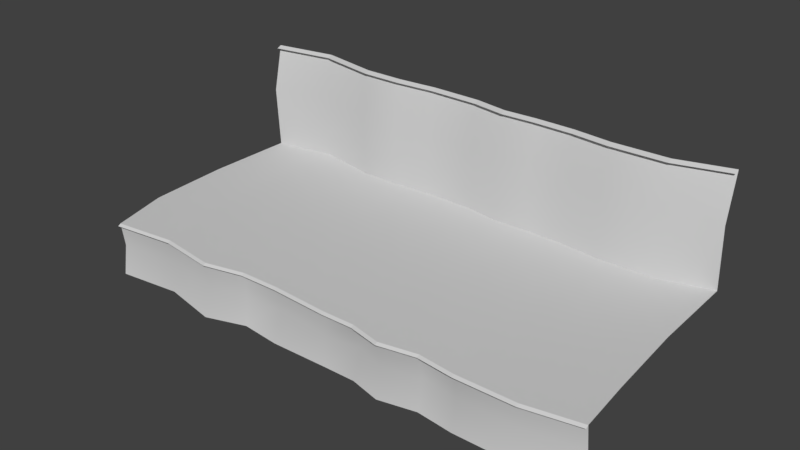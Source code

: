 # Source: IntroMesh.blend  (saved by Blender 2.79.0; exported with 4.5.12 LTS)
import bpy
from mathutils import Matrix  # noqa: F401  (used for matrix-valued properties, if any)

bpy.ops.wm.read_factory_settings(use_empty=True)
scene = bpy.context.scene
scene.name = 'Scene'

# ---- collections
col_collection_1 = bpy.data.collections.new('Collection 1'); scene.collection.children.link(col_collection_1)

# ---- materials (node trees are filled in below, after node groups)
mat_rcks_rocks_png = bpy.data.materials.new('Rcks_Rocks.png')
mat_rcks_rocks_png.alpha_threshold = 0.0
mat_rcks_rocks_png.use_transparent_shadow = False
mat_rcks_rocks_png.diffuse_color = (0.64, 0.64, 0.64, 1.0)
mat_rcks_rocks_png.specular_color = (0.5, 0.5, 0.5)
mat_rcks_rocks_png.roughness = 0.5
mat_rcks_rocks_png.specular_intensity = 1.0
mat_rcks_grassoff_png = bpy.data.materials.new('Rcks_GrassOff.png')
mat_rcks_grassoff_png.alpha_threshold = 0.0
mat_rcks_grassoff_png.use_transparent_shadow = False
mat_rcks_grassoff_png.diffuse_color = (0.64, 0.64, 0.64, 1.0)
mat_rcks_grassoff_png.specular_color = (0.5, 0.5, 0.5)
mat_rcks_grassoff_png.roughness = 0.5
mat_rcks_grassoff_png.specular_intensity = 1.0
mat_rcks = bpy.data.materials.new('Rcks')
mat_rcks.alpha_threshold = 0.0
mat_rcks.use_transparent_shadow = False
mat_rcks.diffuse_color = (0.64, 0.64, 0.64, 1.0)
mat_rcks.specular_color = (0.5, 0.5, 0.5)
mat_rcks.roughness = 0.5
mat_rcks.specular_intensity = 1.0

# ---- material node trees

# ---- world
world_world = bpy.data.worlds.new('World'); scene.world = world_world
world_world.color = (0.05088, 0.05088, 0.05088)
world_world.use_sun_shadow = False
world_world.sun_shadow_jitter_overblur = 0.0
world_world.cycles.sampling_method = 'MANUAL'

# ---- meshes
me_plane = bpy.data.meshes.new('Plane')
me_plane.from_pydata([(-1.532, 0.0, 1.484), (0.1675, 0.0, 1.484), (-0.3197, 0.0, -0.7828), (-1.594, 0.0, -0.8338), (-2.453, 0.0, 1.453), (-2.635, 0.0, -0.8338), (-2.351, 0.0, 2.795), (-1.284, 0.0, 2.773), (0.2827, 0.0, 2.853), (1.026, 0.0, 1.605), (1.159, 0.0, 2.839), (2.001, 0.0, 3.021), (1.886, 0.0, 1.727), (0.5387, 0.0, -0.6618), (1.399, 0.0, -0.5406), (2.87, 0.0, 1.656), (2.985, 0.0, 2.822), (3.968, 0.0, 2.924), (3.853, 0.0, 1.586), (2.382, 0.0, -0.6107), (3.718, 0.0, -0.6625), (-3.374, 0.0, 1.421), (-3.675, 0.0, -0.8338), (-5.569, 0.0, -1.145), (-5.412, 0.0, 1.128), (-3.418, 0.0, 3.048), (-4.96, 0.0, 2.844), (-1.666, 0.0, -3.398), (-2.785, 0.0, -3.309), (-0.2956, 0.0, -3.376), (0.6277, 0.0, -3.225), (-3.904, 0.0, -3.309), (-5.562, 0.0, -3.624), (3.668, 0.0, -3.144), (2.61, 0.0, -3.253), (1.553, 0.0, -3.269), (5.537, 0.009234, 2.917), (5.404, 0.009234, 1.576), (5.248, 0.009234, -0.6725), (5.191, 0.009234, -3.154), (6.82, 0.01815, 1.197), (6.664, 0.01815, -1.052), (6.953, 0.01815, 2.653), (6.606, 0.01815, -3.534), (-7.233, 0.01874, -3.289), (-7.239, 0.01874, -0.8104), (-7.082, 0.01874, 1.462), (-6.63, 0.01874, 3.077), (2.001, 0.0, 3.021), (2.001, -0.04879, 3.096), (2.985, -0.04879, 2.897), (2.985, 0.0, 2.822), (3.968, -0.04879, 2.999), (3.968, 0.0, 2.924), (6.953, 0.01815, 2.653), (5.537, 0.009234, 2.917), (5.537, -0.03955, 2.992), (6.953, -0.03064, 2.728), (-6.63, 0.01874, 3.077), (-6.63, -0.03005, 3.152), (-4.96, -0.04879, 2.919), (-4.96, 0.0, 2.844), (-2.351, 0.0, 2.795), (-2.351, -0.04879, 2.871), (-1.284, -0.04879, 2.848), (-1.284, 0.0, 2.773), (0.2827, 0.0, 2.853), (0.2827, -0.04879, 2.928), (1.159, -0.04879, 2.915), (1.159, 0.0, 2.839), (-3.418, 0.0, 3.048), (-3.418, -0.04879, 3.123), (-5.562, 2.978, -3.811), (-5.562, 2.915, -3.676), (-3.904, 2.915, -3.36), (-3.904, 2.978, -3.495), (-1.666, 2.978, -3.584), (-1.666, 2.915, -3.45), (-0.2956, 2.915, -3.428), (-0.2956, 2.978, -3.563), (3.668, 2.978, -3.331), (3.668, 2.915, -3.196), (5.191, 2.925, -3.206), (5.191, 2.987, -3.341), (-2.785, 2.978, -3.495), (-2.785, 2.915, -3.36), (0.6277, 2.915, -3.277), (0.6277, 2.978, -3.412), (6.606, 2.934, -3.586), (6.606, 2.996, -3.721), (2.61, 2.978, -3.44), (2.61, 2.915, -3.305), (1.553, 2.978, -3.455), (1.553, 2.915, -3.32), (-7.233, 2.997, -3.476), (-7.233, 2.934, -3.341), (1.159, 0.0, 2.839), (0.2827, 0.0, 2.853), (0.2827, -0.6567, 2.821), (1.159, -0.6567, 2.685), (-1.284, 0.0, 2.773), (-1.284, -0.6567, 2.686), (-2.351, 0.0, 2.795), (-3.418, 0.0, 3.048), (-3.418, -0.6567, 3.02), (-2.351, -0.6567, 2.736), (-4.96, 0.0, 2.844), (-4.96, -0.6567, 2.76), (2.001, 0.0, 3.021), (2.001, -0.6567, 2.963), (2.985, 0.0, 2.822), (2.985, -0.6567, 2.696), (3.968, 0.0, 2.924), (3.968, -0.6567, 2.836), (0.2827, -1.459, 2.892), (1.159, -1.459, 2.879), (-3.418, -1.459, 3.194), (-2.351, -1.459, 2.835), (2.985, -1.459, 2.861), (3.968, -1.459, 2.963), (-1.284, -1.459, 2.935), (2.001, -1.459, 3.082), (-4.96, -1.459, 2.883), (5.537, -0.6474, 2.829), (5.537, 0.009234, 2.917), (5.537, -1.45, 2.956), (6.953, -0.6385, 2.565), (6.953, 0.01815, 2.653), (6.953, -1.441, 2.692), (-6.63, 0.01874, 3.077), (-6.63, -0.6379, 2.993), (-6.63, -1.441, 3.116), (-2.785, 0.0, -3.309), (-1.666, 0.0, -3.398), (-1.666, 1.706, -3.301), (-2.785, 1.706, -3.212), (-0.2956, 0.0, -3.376), (0.6277, 0.0, -3.225), (0.6277, 1.706, -3.128), (-0.2956, 1.706, -3.279), (2.61, 0.0, -3.253), (3.668, 0.0, -3.144), (3.668, 1.706, -3.047), (2.61, 1.706, -3.156), (1.553, 0.0, -3.269), (1.553, 1.706, -3.172), (5.191, 0.009234, -3.154), (5.191, 1.715, -3.057), (-3.904, 0.0, -3.309), (-3.904, 1.706, -3.212), (6.606, 0.01815, -3.534), (6.606, 1.724, -3.437), (-5.562, 0.0, -3.624), (-5.562, 1.706, -3.527), (-7.233, 0.01874, -3.289), (-7.233, 1.725, -3.192), (2.61, 2.978, -3.44), (1.553, 2.978, -3.455), (-5.562, 2.978, -3.811), (-7.233, 2.997, -3.476), (-2.785, 2.978, -3.495), (-3.904, 2.978, -3.495), (0.6277, 2.978, -3.412), (-0.2956, 2.978, -3.563), (-1.666, 2.978, -3.584), (5.191, 2.987, -3.341), (3.668, 2.978, -3.331), (6.606, 2.996, -3.721)], [], [(0, 1, 2, 3), (4, 0, 3, 5), (6, 7, 0, 4), (7, 8, 1, 0), (9, 10, 11, 12), (13, 9, 12, 14), (15, 16, 17, 18), (19, 15, 18, 20), (21, 22, 23, 24), (25, 21, 24, 26), (25, 6, 4, 21), (21, 4, 5, 22), (14, 12, 15, 19), (12, 11, 16, 15), (2, 1, 9, 13), (1, 8, 10, 9), (5, 3, 27, 28), (3, 2, 29, 27), (2, 13, 30, 29), (23, 22, 31, 32), (22, 5, 28, 31), (19, 20, 33, 34), (14, 19, 34, 35), (13, 14, 35, 30), (18, 17, 36, 37), (20, 18, 37, 38), (33, 20, 38, 39), (38, 37, 40, 41), (37, 36, 42, 40), (39, 38, 41, 43), (23, 32, 44, 45), (24, 23, 45, 46), (26, 24, 46, 47), (48, 49, 50, 51), (51, 50, 52, 53), (54, 55, 56, 57), (53, 52, 56, 55), (58, 59, 60, 61), (62, 63, 64, 65), (66, 67, 68, 69), (70, 71, 63, 62), (65, 64, 67, 66), (69, 68, 49, 48), (61, 60, 71, 70), (72, 73, 74, 75), (76, 77, 78, 79), (80, 81, 82, 83), (84, 85, 77, 76), (79, 78, 86, 87), (83, 82, 88, 89), (90, 91, 81, 80), (92, 93, 91, 90), (94, 95, 73, 72), (75, 74, 85, 84), (87, 86, 93, 92), (96, 97, 98, 99), (97, 100, 101, 98), (102, 103, 104, 105), (103, 106, 107, 104), (100, 102, 105, 101), (108, 96, 99, 109), (110, 108, 109, 111), (112, 110, 111, 113), (99, 98, 114, 115), (105, 104, 116, 117), (113, 111, 118, 119), (101, 105, 117, 120), (111, 109, 121, 118), (104, 107, 122, 116), (109, 99, 115, 121), (98, 101, 120, 114), (112, 113, 123, 124), (113, 119, 125, 123), (124, 123, 126, 127), (123, 125, 128, 126), (107, 106, 129, 130), (122, 107, 130, 131), (132, 133, 134, 135), (136, 137, 138, 139), (140, 141, 142, 143), (144, 140, 143, 145), (141, 146, 147, 142), (148, 132, 135, 149), (137, 144, 145, 138), (146, 150, 151, 147), (152, 148, 149, 153), (154, 152, 153, 155), (133, 136, 139, 134), (145, 143, 156, 157), (155, 153, 158, 159), (149, 135, 160, 161), (138, 145, 157, 162), (153, 149, 161, 158), (134, 139, 163, 164), (142, 147, 165, 166), (135, 134, 164, 160), (139, 138, 162, 163), (147, 151, 167, 165), (143, 142, 166, 156)])
me_plane.polygons.foreach_set('use_smooth', [0, 0, 0, 0, 0, 0, 0, 0, 0, 0, 0, 0, 0, 0, 0, 0, 0, 0, 0, 0, 0, 0, 0, 0, 0, 0, 0, 0, 0, 0, 0, 0, 0, 0, 0, 0, 0, 0, 0, 0, 0, 0, 0, 0, 0, 0, 0, 0, 0, 0, 0, 0, 0, 0, 0, 1, 1, 1, 1, 1, 1, 1, 1, 1, 1, 1, 1, 1, 1, 1, 1, 1, 1, 1, 1, 1, 1, 1, 1, 1, 1, 1, 1, 1, 1, 1, 1, 1, 1, 1, 1, 1, 1, 1, 1, 1, 1, 1, 1])
me_plane.polygons.foreach_set('material_index', [2, 2, 2, 2, 2, 2, 2, 2, 2, 2, 2, 2, 2, 2, 2, 2, 2, 2, 2, 2, 2, 2, 2, 2, 2, 2, 2, 2, 2, 2, 2, 2, 2, 1, 1, 1, 1, 1, 1, 1, 1, 1, 1, 1, 1, 1, 1, 1, 1, 1, 1, 1, 1, 1, 1, 0, 0, 0, 0, 0, 0, 0, 0, 0, 0, 0, 0, 0, 0, 0, 0, 0, 0, 0, 0, 0, 0, 0, 0, 0, 0, 0, 0, 0, 0, 0, 0, 0, 0, 0, 0, 0, 0, 0, 0, 0, 0, 0, 0])
_k = set([(96, 97), (96, 108), (97, 100), (100, 102), (102, 103), (103, 106), (106, 129), (108, 110), (110, 112), (112, 124), (114, 115), (114, 120), (115, 121), (116, 117), (116, 122), (117, 120), (118, 119), (118, 121), (119, 125), (122, 131), (124, 127), (125, 128), (126, 127), (126, 128), (129, 130), (130, 131), (132, 133), (132, 148), (133, 136), (136, 137), (137, 144), (140, 141), (140, 144), (141, 146), (146, 150), (148, 152), (150, 151), (151, 167), (152, 154), (154, 155), (155, 159), (156, 157), (156, 166), (157, 162), (158, 159), (158, 161), (160, 161), (160, 164), (162, 163), (163, 164), (165, 166), (165, 167)])
me_plane.attributes.new('sharp_edge', 'BOOLEAN', 'EDGE').data.foreach_set('value', [ (min(e.vertices), max(e.vertices)) in _k for e in me_plane.edges])
_uv = me_plane.uv_layers.new(name='UVMap')
_uv.uv.foreach_set('vector', [-0.4381, -0.9446, 0.7109, -0.9417, 0.3777, 0.59, -0.4839, 0.6223, -1.061, -0.9246, -0.4381, -0.9446, -0.4839, 0.6223, -1.187, 0.6205, -0.9894, -1.832, -0.2682, -1.815, -0.4381, -0.9446, -1.061, -0.9246, -0.2682, -1.815, 0.7911, -1.866, 0.7109, -0.9417, -0.4381, -0.9446, 1.291, -1.022, 1.383, -1.856, 1.953, -1.977, 1.873, -1.102, 0.9581, 0.5097, 1.291, -1.022, 1.873, -1.102, 1.54, 0.4292, 2.538, -1.053, 2.617, -1.841, 3.282, -1.908, 3.202, -1.004, 2.204, 0.4782, 2.538, -1.053, 3.202, -1.004, 3.107, 0.5155, -1.683, -0.9046, -1.89, 0.6187, -3.171, 0.826, -3.061, -0.7099, -1.71, -2.004, -1.683, -0.9046, -3.061, -0.7099, -2.752, -1.869, -1.71, -2.004, -0.9894, -1.832, -1.061, -0.9246, -1.683, -0.9046, -1.683, -0.9046, -1.061, -0.9246, -1.187, 0.6205, -1.89, 0.6187, 1.54, 0.4292, 1.873, -1.102, 2.538, -1.053, 2.204, 0.4782, 1.873, -1.102, 1.953, -1.977, 2.617, -1.841, 2.538, -1.053, 0.3777, 0.59, 0.7109, -0.9417, 1.291, -1.022, 0.9581, 0.5097, 0.7109, -0.9417, 0.7911, -1.866, 1.383, -1.856, 1.291, -1.022, -1.187, 0.6205, -0.4839, 0.6223, -0.537, 2.355, -1.293, 2.293, -0.4839, 0.6223, 0.3777, 0.59, 0.3896, 2.343, -0.537, 2.355, 0.3777, 0.59, 0.9581, 0.5097, 1.014, 2.242, 0.3896, 2.343, -3.171, 0.826, -1.89, 0.6187, -2.05, 2.291, -3.171, 2.502, -1.89, 0.6187, -1.187, 0.6205, -1.293, 2.293, -2.05, 2.291, 2.204, 0.4782, 3.107, 0.5155, 3.069, 2.193, 2.354, 2.265, 1.54, 0.4292, 2.204, 0.4782, 2.354, 2.265, 1.639, 2.274, 0.9581, 0.5097, 1.54, 0.4292, 1.639, 2.274, 1.014, 2.242, 3.202, -1.004, 3.282, -1.908, 4.343, -1.901, 4.251, -0.995, 3.107, 0.5155, 3.202, -1.004, 4.251, -0.995, 4.141, 0.5248, 3.069, 2.193, 3.107, 0.5155, 4.141, 0.5248, 4.098, 2.202, 4.141, 0.5248, 4.251, -0.995, 5.207, -0.7359, 5.098, 0.784, 4.251, -0.995, 4.343, -1.901, 5.299, -1.72, 5.207, -0.7359, 4.098, 2.202, 4.141, 0.5248, 5.098, 0.784, 5.055, 2.461, -3.171, 0.826, -3.171, 2.502, -4.299, 2.272, -4.299, 0.5969, -3.061, -0.7099, -3.171, 0.826, -4.299, 0.5969, -4.189, -0.9391, -2.752, -1.869, -3.061, -0.7099, -4.189, -0.9391, -3.881, -2.03, 2.9, 1.002, 2.9, 0.02909, -1.9, 0.02909, -1.9, 1.002, 2.9, 1.002, 2.9, 0.02909, -1.9, 0.02909, -1.9, 1.002, 2.9, 1.002, -1.9, 1.002, -1.9, 0.02909, 2.9, 0.02909, 2.9, 1.002, 2.9, 0.02909, -1.9, 0.02909, -1.9, 1.002, 2.9, 1.002, 2.9, 0.02909, -1.9, 0.02909, -1.9, 1.002, 2.9, 1.002, 2.9, 0.02909, -1.9, 0.02909, -1.9, 1.002, 2.9, 1.002, 2.9, 0.02909, -1.9, 0.02909, -1.9, 1.002, 2.9, 1.002, 2.9, 0.02909, -1.9, 0.02909, -1.9, 1.002, 2.9, 1.002, 2.9, 0.02909, -1.9, 0.02909, -1.9, 1.002, 2.9, 1.002, 2.9, 0.02909, -1.9, 0.02909, -1.9, 1.002, 2.9, 1.002, 2.9, 0.02909, -1.9, 0.02909, -1.9, 1.002, 2.9, 1.002, 2.9, 0.02909, -1.9, 0.02909, -1.9, 1.002, 2.9, 1.002, 2.9, 0.02909, -1.9, 0.02909, -1.9, 1.002, 2.9, 1.002, 2.9, 0.02909, -1.9, 0.02909, -1.9, 1.002, 2.9, 1.002, 2.9, 0.02909, -1.9, 0.02909, -1.9, 1.002, 2.9, 1.002, 2.9, 0.02909, -1.9, 0.02909, -1.9, 1.002, 2.9, 1.002, 2.9, 0.02909, -1.9, 0.02909, -1.9, 1.002, 2.9, 1.002, 2.9, 0.02909, -1.9, 0.02909, -1.9, 1.002, 2.9, 1.002, 2.9, 0.02909, -1.9, 0.02909, -1.9, 1.002, 2.9, 1.002, 2.9, 0.02909, -1.9, 0.02909, -1.9, 1.002, 2.9, 1.002, 2.9, 0.02909, -1.9, 0.02909, -1.9, 1.002, 2.9, 1.002, 2.9, 0.02909, -1.9, 0.02909, -1.9, 1.002, 0.0, 0.0, 1.0, 0.0, 1.0, 1.0, 0.0, 1.0, 0.0, 0.0, 1.0, 0.0, 1.0, 1.0, 0.0, 1.0, 0.0, 0.0, 1.0, 0.0, 1.0, 1.0, 0.0, 1.0, 0.0, 0.0, 1.0, 0.0, 1.0, 1.0, 0.0, 1.0, 0.0, 0.0, 1.0, 0.0, 1.0, 1.0, 0.0, 1.0, 0.0, 0.0, 1.0, 0.0, 1.0, 1.0, 0.0, 1.0, 0.0, 0.0, 1.0, 0.0, 1.0, 1.0, 0.0, 1.0, 0.0, 0.0, 1.0, 0.0, 1.0, 1.0, 0.0, 1.0, 0.0, 0.0, 1.0, 0.0, 1.0, 1.0, 0.0, 1.0, 0.0, 0.0, 1.0, 0.0, 1.0, 1.0, 0.0, 1.0, 0.0, 0.0, 1.0, 0.0, 1.0, 1.0, 0.0, 1.0, 0.0, 0.0, 1.0, 0.0, 1.0, 1.0, 0.0, 1.0, 0.0, 0.0, 1.0, 0.0, 1.0, 1.0, 0.0, 1.0, 0.0, 0.0, 1.0, 0.0, 1.0, 1.0, 0.0, 1.0, 0.0, 0.0, 1.0, 0.0, 1.0, 1.0, 0.0, 1.0, 0.0, 0.0, 1.0, 0.0, 1.0, 1.0, 0.0, 1.0, 0.0, 0.0, 1.0, 0.0, 1.0, 1.0, 0.0, 1.0, 0.0, 0.0, 1.0, 0.0, 1.0, 1.0, 0.0, 1.0, 0.0, 0.0, 1.0, 0.0, 1.0, 1.0, 0.0, 1.0, 0.0, 0.0, 1.0, 0.0, 1.0, 1.0, 0.0, 1.0, 0.0, 0.0, 1.0, 0.0, 1.0, 1.0, 0.0, 1.0, 0.0, 0.0, 1.0, 0.0, 1.0, 1.0, 0.0, 1.0, 0.0, 0.0, 1.0, 0.0, 1.0, 1.0, 0.0, 1.0, 0.0, 0.0, 1.0, 0.0, 1.0, 1.0, 0.0, 1.0, 0.0, 0.0, 1.0, 0.0, 1.0, 1.0, 0.0, 1.0, 0.0, 0.0, 1.0, 0.0, 1.0, 1.0, 0.0, 1.0, 0.0, 0.0, 1.0, 0.0, 1.0, 1.0, 0.0, 1.0, 0.0, 0.0, 1.0, 0.0, 1.0, 1.0, 0.0, 1.0, 0.0, 0.0, 1.0, 0.0, 1.0, 1.0, 0.0, 1.0, 0.0, 0.0, 1.0, 0.0, 1.0, 1.0, 0.0, 1.0, 0.0, 0.0, 1.0, 0.0, 1.0, 1.0, 0.0, 1.0, 0.0, 0.0, 1.0, 0.0, 1.0, 1.0, 0.0, 1.0, 0.0, 0.0, 1.0, 0.0, 1.0, 1.0, 0.0, 1.0, 0.0, 0.0, 1.0, 0.0, 1.0, 1.0, 0.0, 1.0, 0.0, 0.0, 1.0, 0.0, 1.0, 1.0, 0.0, 1.0, 0.0, 0.0, 1.0, 0.0, 1.0, 1.0, 0.0, 1.0, 0.0, 0.0, 1.0, 0.0, 1.0, 1.0, 0.0, 1.0, 0.0, 0.0, 1.0, 0.0, 1.0, 1.0, 0.0, 1.0, 0.0, 0.0, 1.0, 0.0, 1.0, 1.0, 0.0, 1.0, 0.0, 0.0, 1.0, 0.0, 1.0, 1.0, 0.0, 1.0, 0.0, 0.0, 1.0, 0.0, 1.0, 1.0, 0.0, 1.0, 0.0, 0.0, 1.0, 0.0, 1.0, 1.0, 0.0, 1.0, 0.0, 0.0, 1.0, 0.0, 1.0, 1.0, 0.0, 1.0, 0.0, 0.0, 1.0, 0.0, 1.0, 1.0, 0.0, 1.0])
me_plane.materials.append(mat_rcks_rocks_png)
me_plane.materials.append(mat_rcks_grassoff_png)
me_plane.materials.append(mat_rcks)
me_plane.use_remesh_preserve_volume = False
me_plane.use_remesh_preserve_attributes = False
me_plane.use_mirror_vertex_groups = False
me_plane.update()
me_plane.normals_split_custom_set([tuple(v) for v in zip(*[iter([0.0, 1.0, 0.0, 0.0, 1.0, 0.0, 0.0, 1.0, 0.0, 0.0, 1.0, 0.0, 0.0, 1.0, 0.0, 0.0, 1.0, 0.0, 0.0, 1.0, 0.0, 0.0, 1.0, 0.0, 0.0, 1.0, 0.0, 0.0, 1.0, 0.0, 0.0, 1.0, 0.0, 0.0, 1.0, 0.0, 0.0, 1.0, 0.0, 0.0, 1.0, 0.0, 0.0, 1.0, 0.0, 0.0, 1.0, 0.0, 0.0, 1.0, 0.0, 0.0, 1.0, 0.0, 0.0, 1.0, 0.0, 0.0, 1.0, 0.0, 0.0, 1.0, 0.0, 0.0, 1.0, 0.0, 0.0, 1.0, 0.0, 0.0, 1.0, 0.0, 0.0, 1.0, 0.0, 0.0, 1.0, 0.0, 0.0, 1.0, 0.0, 0.0, 1.0, 0.0, 0.0, 1.0, 0.0, 0.0, 1.0, 0.0, 0.0, 1.0, 0.0, 0.0, 1.0, 0.0, 0.0, 1.0, 0.0, 0.0, 1.0, 0.0, 0.0, 1.0, 0.0, 0.0, 1.0, 0.0, 0.0, 1.0, 0.0, 0.0, 1.0, 0.0, 0.0, 1.0, 0.0, 0.0, 1.0, 0.0, 0.0, 1.0, 0.0, 0.0, 1.0, 0.0, 0.0, 1.0, 0.0, 0.0, 1.0, 0.0, 0.0, 1.0, 0.0, 0.0, 1.0, 0.0, 0.0, 1.0, 0.0, 0.0, 1.0, 0.0, 0.0, 1.0, 0.0, 0.0, 1.0, 0.0, 0.0, 1.0, 0.0, 0.0, 1.0, 0.0, 0.0, 1.0, 0.0, 0.0, 1.0, 0.0, 0.0, 1.0, 0.0, 0.0, 1.0, 0.0, 0.0, 1.0, 0.0, 0.0, 1.0, 0.0, 0.0, 1.0, 0.0, 0.0, 1.0, 0.0, 0.0, 1.0, 0.0, 0.0, 1.0, 0.0, 0.0, 1.0, 0.0, 0.0, 1.0, 0.0, 0.0, 1.0, 0.0, 0.0, 1.0, 0.0, 0.0, 1.0, 0.0, 0.0, 1.0, 0.0, 0.0, 1.0, 0.0, 0.0, 1.0, 0.0, 0.0, 1.0, 0.0, 0.0, 1.0, 0.0, 0.0, 1.0, 0.0, 0.0, 1.0, 0.0, 0.0, 1.0, 0.0, 0.0, 1.0, 0.0, 0.0, 1.0, 0.0, 0.0, 1.0, 0.0, 0.0, 1.0, 0.0, 0.0, 1.0, 0.0, 0.0, 1.0, 0.0, 0.0, 1.0, 0.0, 0.0, 1.0, 0.0, 0.0, 1.0, 0.0, 0.0, 1.0, 0.0, 0.0, 1.0, 0.0, 0.0, 1.0, 0.0, 0.0, 1.0, 0.0, 0.0, 1.0, 0.0, 0.0, 1.0, 0.0, 0.0, 1.0, 0.0, 0.0, 1.0, 0.0, 0.0, 1.0, 0.0, 0.0, 1.0, 0.0, 0.0, 1.0, 0.0, 0.0, 1.0, 0.0, -0.005915, 1.0, 0.0005483, -0.005915, 1.0, 0.0005483, -0.005915, 1.0, 0.0005483, -0.005915, 1.0, 0.0005483, -0.00599, 1.0, 0.0003882, -0.00599, 1.0, 0.0003882, -0.00599, 1.0, 0.0003882, -0.00599, 1.0, 0.0003882, -0.006048, 1.0, 0.00013, -0.006048, 1.0, 0.00013, -0.006048, 1.0, 0.00013, -0.006048, 1.0, 0.00013, -0.006182, 1.0, 0.0004295, -0.006182, 1.0, 0.0004295, -0.006182, 1.0, 0.0004295, -0.006182, 1.0, 0.0004295, -0.006164, 1.0, 0.0005864, -0.006164, 1.0, 0.0005864, -0.006164, 1.0, 0.0005864, -0.006164, 1.0, 0.0005864, -0.006258, 1.0, 0.0001442, -0.006258, 1.0, 0.0001442, -0.006258, 1.0, 0.0001442, -0.006258, 1.0, 0.0001442, 0.01122, 0.9999, 2.847e-05, 0.01122, 0.9999, 2.847e-05, 0.01122, 0.9999, 2.847e-05, 0.01122, 0.9999, 2.847e-05, 0.01107, 0.9999, -0.0007648, 0.01107, 0.9999, -0.0007648, 0.01107, 0.9999, -0.0007648, 0.01107, 0.9999, -0.0007648, 0.01072, 0.9999, -0.002909, 0.01072, 0.9999, -0.002909, 0.01072, 0.9999, -0.002909, 0.01072, 0.9999, -0.002909, 0.1096, 0.8341, 0.5407, 0.1096, 0.8341, 0.5407, 0.1096, 0.8341, 0.5407, 0.1096, 0.8341, 0.5407, -0.05626, 0.8378, 0.5431, -0.05626, 0.8378, 0.5431, -0.05626, 0.8378, 0.5431, -0.05626, 0.8378, 0.5431, 0.09572, 0.8353, 0.5415, 0.09572, 0.8353, 0.5415, 0.09572, 0.8353, 0.5415, 0.09572, 0.8353, 0.5415, -0.002542, 0.8391, 0.5439, -0.002542, 0.8391, 0.5439, -0.002542, 0.8391, 0.5439, -0.002542, 0.8391, 0.5439, 0.08489, 0.8361, 0.542, 0.08489, 0.8361, 0.542, 0.08489, 0.8361, 0.542, 0.08489, 0.8361, 0.542, 0.01129, 0.8391, 0.5439, 0.01129, 0.8391, 0.5439, 0.01129, 0.8391, 0.5439, 0.01129, 0.8391, 0.5439, 0.008305, 0.8391, 0.5439, 0.008305, 0.8391, 0.5439, 0.008305, 0.8391, 0.5439, 0.008305, 0.8391, 0.5439, 0.1277, 0.8323, 0.5395, 0.1277, 0.8323, 0.5395, 0.1277, 0.8323, 0.5395, 0.1277, 0.8323, 0.5395, -0.02767, 0.8388, 0.5437, -0.02767, 0.8388, 0.5437, -0.02767, 0.8388, 0.5437, -0.02767, 0.8388, 0.5437, -0.1165, 0.8334, 0.5402, -0.1165, 0.8334, 0.5402, -0.1165, 0.8334, 0.5402, -0.1165, 0.8334, 0.5402, -0.07172, 0.837, 0.5425, -0.07172, 0.837, 0.5425, -0.07172, 0.837, 0.5425, -0.07172, 0.837, 0.5425, -0.07983, 0.9041, 0.4198, -0.07983, 0.9041, 0.4198, -0.07983, 0.9041, 0.4198, -0.07983, 0.9041, 0.4198, -0.006706, 0.907, 0.4211, -0.006706, 0.907, 0.4211, -0.006706, 0.907, 0.4211, -0.006706, 0.907, 0.4211, -0.00275, 0.907, 0.4211, -0.00275, 0.907, 0.4211, -0.00275, 0.907, 0.4211, -0.00275, 0.907, 0.4211, 0.03355, 0.9065, 0.4209, 0.03355, 0.9065, 0.4209, 0.03355, 0.9065, 0.4209, 0.03355, 0.9065, 0.4209, -0.06875, 0.9049, 0.4201, -0.06875, 0.9049, 0.4201, -0.06875, 0.9049, 0.4201, -0.06875, 0.9049, 0.4201, 0.1067, 0.9018, 0.4187, 0.1067, 0.9018, 0.4187, 0.1067, 0.9018, 0.4187, 0.1067, 0.9018, 0.4187, -0.0433, 0.9062, 0.4207, -0.0433, 0.9062, 0.4207, -0.0433, 0.9062, 0.4207, -0.0433, 0.9062, 0.4207, -0.006255, 0.907, 0.4211, -0.006255, 0.907, 0.4211, -0.006255, 0.907, 0.4211, -0.006255, 0.907, 0.4211, 0.09417, 0.903, 0.4192, 0.09417, 0.903, 0.4192, 0.09417, 0.903, 0.4192, 0.09417, 0.903, 0.4192, 0.0, 0.907, 0.4211, 0.0, 0.907, 0.4211, 0.0, 0.907, 0.4211, 0.0, 0.907, 0.4211, 0.01992, 0.9068, 0.421, 0.01992, 0.9068, 0.421, 0.01992, 0.9068, 0.421, 0.01992, 0.9068, 0.421, -0.09158, -0.1492, 0.9846, 0.007987, -0.115, 0.9933, 0.01801, 0.0326, 0.9993, -0.0908, 0.01333, 0.9958, 0.007987, -0.115, 0.9933, -0.01736, -0.1006, 0.9948, -0.02183, 0.05167, 0.9984, 0.01801, 0.0326, 0.9993, 0.1401, -0.08784, 0.9862, 0.0482, -0.07538, 0.996, 0.05272, 0.05094, 0.9973, 0.136, 0.05016, 0.9894, 0.0482, -0.07538, 0.996, -0.005886, -0.1059, 0.9944, -0.01353, 0.03099, 0.9994, 0.05272, 0.05094, 0.9973, -0.01736, -0.1006, 0.9948, 0.1401, -0.08784, 0.9862, 0.136, 0.05016, 0.9894, -0.02183, 0.05167, 0.9984, -0.01611, -0.1491, 0.9887, -0.09158, -0.1492, 0.9846, -0.0908, 0.01333, 0.9958, -0.01724, 0.01764, 0.9997, 0.05581, -0.1492, 0.9872, -0.01611, -0.1491, 0.9887, -0.01724, 0.01764, 0.9997, 0.05651, 0.01339, 0.9983, -0.0574, -0.1458, 0.9876, 0.05581, -0.1492, 0.9872, 0.05651, 0.01339, 0.9983, -0.05922, 0.01111, 0.9982, -0.0908, 0.01333, 0.9958, 0.01801, 0.0326, 0.9993, 0.02739, 0.1789, 0.9835, -0.09726, 0.1759, 0.9796, 0.136, 0.05016, 0.9894, 0.05272, 0.05094, 0.9973, 0.05239, 0.1748, 0.9832, 0.1341, 0.1882, 0.9729, -0.05922, 0.01111, 0.9982, 0.05651, 0.01339, 0.9983, 0.06078, 0.1762, 0.9825, -0.05824, 0.1671, 0.9842, -0.02183, 0.05167, 0.9984, 0.136, 0.05016, 0.9894, 0.1341, 0.1882, 0.9729, -0.026, 0.2035, 0.9787, 0.05651, 0.01339, 0.9983, -0.01724, 0.01764, 0.9997, -0.01665, 0.1826, 0.983, 0.06078, 0.1762, 0.9825, 0.05272, 0.05094, 0.9973, -0.01353, 0.03099, 0.9994, -0.02182, 0.167, 0.9857, 0.05239, 0.1748, 0.9832, -0.01724, 0.01764, 0.9997, -0.0908, 0.01333, 0.9958, -0.09726, 0.1759, 0.9796, -0.01665, 0.1826, 0.983, 0.01801, 0.0326, 0.9993, -0.02183, 0.05167, 0.9984, -0.026, 0.2035, 0.9787, 0.02739, 0.1789, 0.9835, -0.0574, -0.1458, 0.9876, -0.05922, 0.01111, 0.9982, 0.09495, 0.01216, 0.9954, 0.09387, -0.1316, 0.9869, -0.05922, 0.01111, 0.9982, -0.05824, 0.1671, 0.9842, 0.09102, 0.1555, 0.9836, 0.09495, 0.01216, 0.9954, 0.09387, -0.1316, 0.9869, 0.09495, 0.01216, 0.9954, 0.1833, 0.01115, 0.983, 0.1826, -0.1299, 0.9746, 0.09495, 0.01216, 0.9954, 0.09102, 0.1555, 0.9836, 0.1802, 0.1535, 0.9716, 0.1833, 0.01115, 0.983, -0.01353, 0.03099, 0.9994, -0.005886, -0.1059, 0.9944, 0.1355, -0.1256, 0.9828, 0.1381, 0.01164, 0.9903, -0.02182, 0.167, 0.9857, -0.01353, 0.03099, 0.9994, 0.1381, 0.01164, 0.9903, 0.1381, 0.1503, 0.9789, 0.03976, -0.05667, 0.9976, 0.0317, -0.05668, 0.9979, 0.03183, 0.08141, 0.9962, 0.0395, 0.08077, 0.9959, -0.08858, -0.05649, 0.9945, -0.05756, -0.05662, 0.9967, -0.05674, 0.08026, 0.9952, -0.08922, 0.08132, 0.9927, -0.05848, -0.05662, 0.9967, -0.04794, -0.05665, 0.9972, -0.04785, 0.08038, 0.9956, -0.0587, 0.08129, 0.995, 0.01617, -0.0567, 0.9983, -0.05848, -0.05662, 0.9967, -0.0587, 0.08129, 0.995, 0.0162, 0.08132, 0.9966, -0.04794, -0.05665, 0.9972, 0.1342, -0.0562, 0.9894, 0.1316, 0.0796, 0.9881, -0.04785, 0.08038, 0.9956, -0.09399, -0.05646, 0.994, 0.03976, -0.05667, 0.9976, 0.0395, 0.08077, 0.9959, -0.09278, 0.08013, 0.9925, -0.05756, -0.05662, 0.9967, 0.01617, -0.0567, 0.9983, 0.0162, 0.08132, 0.9966, -0.05674, 0.08026, 0.9952, 0.1342, -0.0562, 0.9894, 0.2591, -0.05478, 0.9643, 0.2578, 0.08073, 0.9628, 0.1316, 0.0796, 0.9881, 0.003916, -0.05671, 0.9984, -0.09399, -0.05646, 0.994, -0.09278, 0.08013, 0.9925, 0.005474, 0.08201, 0.9966, 0.1956, -0.05562, 0.9791, 0.003916, -0.05671, 0.9984, 0.005474, 0.08201, 0.9966, 0.1968, 0.07911, 0.9773, 0.0317, -0.05668, 0.9979, -0.08858, -0.05649, 0.9945, -0.08922, 0.08132, 0.9927, 0.03183, 0.08141, 0.9962, 0.0162, 0.08132, 0.9966, -0.0587, 0.08129, 0.995, -0.05692, 0.217, 0.9745, 0.01576, 0.2174, 0.976, 0.1968, 0.07911, 0.9773, 0.005474, 0.08201, 0.9966, 0.006554, 0.2174, 0.9761, 0.1943, 0.2133, 0.9575, -0.09278, 0.08013, 0.9925, 0.0395, 0.08077, 0.9959, 0.03903, 0.2172, 0.9753, -0.09281, 0.2165, 0.9719, -0.05674, 0.08026, 0.9952, 0.0162, 0.08132, 0.9966, 0.01576, 0.2174, 0.976, -0.05689, 0.217, 0.9745, 0.005474, 0.08201, 0.9966, -0.09278, 0.08013, 0.9925, -0.09281, 0.2165, 0.9719, 0.006554, 0.2174, 0.9761, 0.03183, 0.08141, 0.9962, -0.08922, 0.08132, 0.9927, -0.08598, 0.2166, 0.9725, 0.03084, 0.2173, 0.9756, -0.04785, 0.08038, 0.9956, 0.1316, 0.0796, 0.9881, 0.1323, 0.2155, 0.9675, -0.04776, 0.2171, 0.975, 0.0395, 0.08077, 0.9959, 0.03183, 0.08141, 0.9962, 0.03084, 0.2173, 0.9756, 0.03903, 0.2172, 0.9753, -0.08922, 0.08132, 0.9927, -0.05674, 0.08026, 0.9952, -0.05689, 0.217, 0.9745, -0.08598, 0.2166, 0.9725, 0.1316, 0.0796, 0.9881, 0.2578, 0.08073, 0.9628, 0.2521, 0.2104, 0.9446, 0.1323, 0.2155, 0.9675, -0.0587, 0.08129, 0.995, -0.04785, 0.08038, 0.9956, -0.04776, 0.2171, 0.975, -0.05692, 0.217, 0.9745])] * 3)])

# ---- objects
ob_plane = bpy.data.objects.new('Plane', me_plane)

# ---- transforms, parenting, visibility, modifiers, constraints
ob_plane.location = (0.0, 0.0, 0.0)
ob_plane.rotation_euler = (1.571, -0.0, 0.0)
ob_plane.lineart.crease_threshold = 0.0

# ---- collection membership
col_collection_1.objects.link(ob_plane)

# ---- scene / render settings (as saved in the file)
scene.frame_start = 1; scene.frame_end = 250; scene.frame_set(1)
scene.render.engine = 'BLENDER_EEVEE_NEXT'
scene.render.resolution_percentage = 50
scene.render.dither_intensity = 0.0
scene.cycles.use_denoising = False
scene.cycles.samples = 128
scene.cycles.sampling_pattern = 'TABULATED_SOBOL'
scene.cycles.use_adaptive_sampling = False
scene.cycles.use_light_tree = False
scene.cycles.blur_glossy = 0.0
scene.cycles.sample_clamp_indirect = 0.0
scene.view_settings.view_transform = 'Standard'
bpy.context.view_layer.update()

# ---- added for rendering (the .blend has no active camera and no usable light): camera, sun
cam_auto = bpy.data.cameras.new('AutoCamera')
cam_auto.lens = 50.0
cam_auto.sensor_width = 36.0
cam_auto.clip_end = 1000.0
ob_auto_camera = bpy.data.objects.new('AutoCamera', cam_auto)
scene.collection.objects.link(ob_auto_camera)
ob_auto_camera.location = (15.0694, -17.9468, 12.9386)
ob_auto_camera.rotation_euler = (1.09748, -7.21219e-08, 0.694738)
scene.camera = ob_auto_camera
light_auto_sun = bpy.data.lights.new('AutoSun', 'SUN')
light_auto_sun.energy = 3.0
light_auto_sun.angle = 0.0523599
ob_auto_sun = bpy.data.objects.new('AutoSun', light_auto_sun)
scene.collection.objects.link(ob_auto_sun)
ob_auto_sun.rotation_euler = (0.872665, 0.174533, 0.523599)
bpy.context.view_layer.update()
